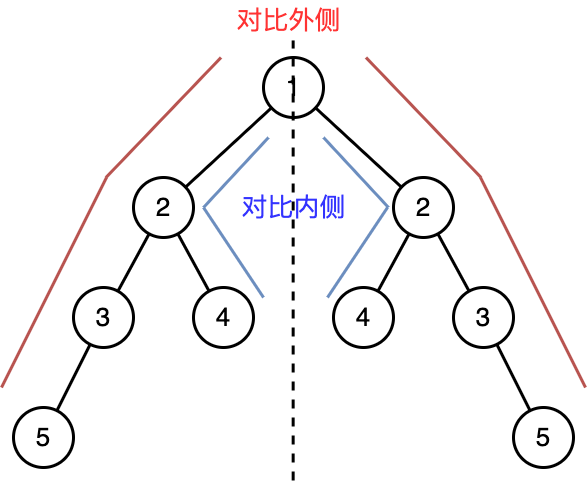

The diagram above was exported from draw.io. Its source (the exported page's mxGraphModel, read from the mxfile embedded in the PNG):
<mxGraphModel dx="1773" dy="828" grid="1" gridSize="10" guides="1" tooltips="1" connect="1" arrows="1" fold="1" page="0" pageScale="1" pageWidth="827" pageHeight="1169" background="#ffffff" math="0" shadow="0">
  <root>
    <mxCell id="0" />
    <mxCell id="1" parent="0" />
    <mxCell id="Lt6uKEL1ASSdPjiYeOsV-14" style="rounded=0;orthogonalLoop=1;jettySize=auto;html=1;endArrow=none;endFill=0;strokeWidth=3;" edge="1" parent="1" source="Lt6uKEL1ASSdPjiYeOsV-1" target="Lt6uKEL1ASSdPjiYeOsV-2">
      <mxGeometry relative="1" as="geometry" />
    </mxCell>
    <mxCell id="Lt6uKEL1ASSdPjiYeOsV-15" style="rounded=0;orthogonalLoop=1;jettySize=auto;html=1;endArrow=none;endFill=0;strokeWidth=3;" edge="1" parent="1" source="Lt6uKEL1ASSdPjiYeOsV-1" target="Lt6uKEL1ASSdPjiYeOsV-10">
      <mxGeometry relative="1" as="geometry" />
    </mxCell>
    <mxCell id="Lt6uKEL1ASSdPjiYeOsV-1" value="&lt;font style=&quot;font-size: 26px;&quot;&gt;1&lt;/font&gt;" style="ellipse;whiteSpace=wrap;html=1;aspect=fixed;strokeWidth=3;" vertex="1" parent="1">
      <mxGeometry x="210" y="420" width="60" height="60" as="geometry" />
    </mxCell>
    <mxCell id="Lt6uKEL1ASSdPjiYeOsV-6" style="rounded=0;orthogonalLoop=1;jettySize=auto;html=1;strokeWidth=3;endArrow=none;endFill=0;" edge="1" parent="1" source="Lt6uKEL1ASSdPjiYeOsV-2" target="Lt6uKEL1ASSdPjiYeOsV-4">
      <mxGeometry relative="1" as="geometry" />
    </mxCell>
    <mxCell id="Lt6uKEL1ASSdPjiYeOsV-7" style="rounded=0;orthogonalLoop=1;jettySize=auto;html=1;strokeWidth=3;endArrow=none;endFill=0;" edge="1" parent="1" source="Lt6uKEL1ASSdPjiYeOsV-2" target="Lt6uKEL1ASSdPjiYeOsV-5">
      <mxGeometry relative="1" as="geometry" />
    </mxCell>
    <mxCell id="Lt6uKEL1ASSdPjiYeOsV-2" value="&lt;font style=&quot;font-size: 26px;&quot;&gt;2&lt;/font&gt;" style="ellipse;whiteSpace=wrap;html=1;aspect=fixed;strokeWidth=3;" vertex="1" parent="1">
      <mxGeometry x="80" y="540" width="60" height="60" as="geometry" />
    </mxCell>
    <mxCell id="Lt6uKEL1ASSdPjiYeOsV-19" style="rounded=0;orthogonalLoop=1;jettySize=auto;html=1;strokeWidth=3;endArrow=none;endFill=0;" edge="1" parent="1" source="Lt6uKEL1ASSdPjiYeOsV-4" target="Lt6uKEL1ASSdPjiYeOsV-17">
      <mxGeometry relative="1" as="geometry" />
    </mxCell>
    <mxCell id="Lt6uKEL1ASSdPjiYeOsV-4" value="&lt;font style=&quot;font-size: 26px;&quot;&gt;3&lt;/font&gt;" style="ellipse;whiteSpace=wrap;html=1;aspect=fixed;strokeWidth=3;" vertex="1" parent="1">
      <mxGeometry x="20" y="650" width="60" height="60" as="geometry" />
    </mxCell>
    <mxCell id="Lt6uKEL1ASSdPjiYeOsV-5" value="&lt;font style=&quot;font-size: 26px;&quot;&gt;4&lt;/font&gt;" style="ellipse;whiteSpace=wrap;html=1;aspect=fixed;strokeWidth=3;" vertex="1" parent="1">
      <mxGeometry x="140" y="650" width="60" height="60" as="geometry" />
    </mxCell>
    <mxCell id="Lt6uKEL1ASSdPjiYeOsV-8" style="rounded=0;orthogonalLoop=1;jettySize=auto;html=1;strokeWidth=3;endArrow=none;endFill=0;" edge="1" parent="1" source="Lt6uKEL1ASSdPjiYeOsV-10" target="Lt6uKEL1ASSdPjiYeOsV-11">
      <mxGeometry relative="1" as="geometry" />
    </mxCell>
    <mxCell id="Lt6uKEL1ASSdPjiYeOsV-9" style="rounded=0;orthogonalLoop=1;jettySize=auto;html=1;strokeWidth=3;endArrow=none;endFill=0;" edge="1" parent="1" source="Lt6uKEL1ASSdPjiYeOsV-10" target="Lt6uKEL1ASSdPjiYeOsV-12">
      <mxGeometry relative="1" as="geometry" />
    </mxCell>
    <mxCell id="Lt6uKEL1ASSdPjiYeOsV-10" value="&lt;font style=&quot;font-size: 26px;&quot;&gt;2&lt;/font&gt;" style="ellipse;whiteSpace=wrap;html=1;aspect=fixed;strokeWidth=3;" vertex="1" parent="1">
      <mxGeometry x="340" y="540" width="60" height="60" as="geometry" />
    </mxCell>
    <mxCell id="Lt6uKEL1ASSdPjiYeOsV-11" value="&lt;font style=&quot;font-size: 26px;&quot;&gt;4&lt;/font&gt;" style="ellipse;whiteSpace=wrap;html=1;aspect=fixed;strokeWidth=3;" vertex="1" parent="1">
      <mxGeometry x="280" y="650" width="60" height="60" as="geometry" />
    </mxCell>
    <mxCell id="Lt6uKEL1ASSdPjiYeOsV-20" value="" style="rounded=0;orthogonalLoop=1;jettySize=auto;html=1;strokeWidth=3;endArrow=none;endFill=0;" edge="1" parent="1" source="Lt6uKEL1ASSdPjiYeOsV-12" target="Lt6uKEL1ASSdPjiYeOsV-18">
      <mxGeometry relative="1" as="geometry" />
    </mxCell>
    <mxCell id="Lt6uKEL1ASSdPjiYeOsV-12" value="&lt;font style=&quot;font-size: 26px;&quot;&gt;3&lt;/font&gt;" style="ellipse;whiteSpace=wrap;html=1;aspect=fixed;strokeWidth=3;" vertex="1" parent="1">
      <mxGeometry x="400" y="650" width="60" height="60" as="geometry" />
    </mxCell>
    <mxCell id="Lt6uKEL1ASSdPjiYeOsV-17" value="&lt;font style=&quot;font-size: 26px;&quot;&gt;5&lt;/font&gt;" style="ellipse;whiteSpace=wrap;html=1;aspect=fixed;strokeWidth=3;" vertex="1" parent="1">
      <mxGeometry x="-40" y="770" width="60" height="60" as="geometry" />
    </mxCell>
    <mxCell id="Lt6uKEL1ASSdPjiYeOsV-18" value="&lt;font style=&quot;font-size: 26px;&quot;&gt;5&lt;/font&gt;" style="ellipse;whiteSpace=wrap;html=1;aspect=fixed;strokeWidth=3;" vertex="1" parent="1">
      <mxGeometry x="460" y="770" width="60" height="60" as="geometry" />
    </mxCell>
    <mxCell id="Lt6uKEL1ASSdPjiYeOsV-26" value="" style="endArrow=none;html=1;rounded=0;fillColor=#f8cecc;strokeColor=#b85450;strokeWidth=3;" edge="1" parent="1">
      <mxGeometry width="50" height="50" relative="1" as="geometry">
        <mxPoint x="52.5" y="540" as="sourcePoint" />
        <mxPoint x="167.5" y="420" as="targetPoint" />
      </mxGeometry>
    </mxCell>
    <mxCell id="Lt6uKEL1ASSdPjiYeOsV-27" value="" style="endArrow=none;html=1;rounded=0;fillColor=#f8cecc;strokeColor=#b85450;strokeWidth=3;" edge="1" parent="1">
      <mxGeometry width="50" height="50" relative="1" as="geometry">
        <mxPoint x="-52" y="750" as="sourcePoint" />
        <mxPoint x="53" y="540" as="targetPoint" />
      </mxGeometry>
    </mxCell>
    <mxCell id="Lt6uKEL1ASSdPjiYeOsV-29" value="" style="endArrow=none;html=1;rounded=0;fillColor=#f8cecc;strokeColor=#b85450;strokeWidth=3;" edge="1" parent="1">
      <mxGeometry width="50" height="50" relative="1" as="geometry">
        <mxPoint x="427.5" y="540" as="sourcePoint" />
        <mxPoint x="312.5" y="420" as="targetPoint" />
      </mxGeometry>
    </mxCell>
    <mxCell id="Lt6uKEL1ASSdPjiYeOsV-30" value="" style="endArrow=none;html=1;rounded=0;fillColor=#f8cecc;strokeColor=#b85450;strokeWidth=3;" edge="1" parent="1">
      <mxGeometry width="50" height="50" relative="1" as="geometry">
        <mxPoint x="532" y="750" as="sourcePoint" />
        <mxPoint x="427" y="540" as="targetPoint" />
      </mxGeometry>
    </mxCell>
    <mxCell id="Lt6uKEL1ASSdPjiYeOsV-31" value="" style="endArrow=none;html=1;rounded=0;fillColor=#dae8fc;strokeColor=#6c8ebf;strokeWidth=3;" edge="1" parent="1">
      <mxGeometry width="50" height="50" relative="1" as="geometry">
        <mxPoint x="150" y="570" as="sourcePoint" />
        <mxPoint x="215" y="500" as="targetPoint" />
      </mxGeometry>
    </mxCell>
    <mxCell id="Lt6uKEL1ASSdPjiYeOsV-32" value="" style="endArrow=none;html=1;rounded=0;fillColor=#dae8fc;strokeColor=#6c8ebf;strokeWidth=3;" edge="1" parent="1">
      <mxGeometry width="50" height="50" relative="1" as="geometry">
        <mxPoint x="210" y="660" as="sourcePoint" />
        <mxPoint x="150" y="570" as="targetPoint" />
      </mxGeometry>
    </mxCell>
    <mxCell id="Lt6uKEL1ASSdPjiYeOsV-33" value="" style="endArrow=none;html=1;rounded=0;fillColor=#dae8fc;strokeColor=#6c8ebf;strokeWidth=3;" edge="1" parent="1">
      <mxGeometry width="50" height="50" relative="1" as="geometry">
        <mxPoint x="335" y="570" as="sourcePoint" />
        <mxPoint x="270" y="500" as="targetPoint" />
      </mxGeometry>
    </mxCell>
    <mxCell id="Lt6uKEL1ASSdPjiYeOsV-34" value="" style="endArrow=none;html=1;rounded=0;fillColor=#dae8fc;strokeColor=#6c8ebf;strokeWidth=3;" edge="1" parent="1">
      <mxGeometry width="50" height="50" relative="1" as="geometry">
        <mxPoint x="274" y="660" as="sourcePoint" />
        <mxPoint x="334" y="570" as="targetPoint" />
      </mxGeometry>
    </mxCell>
    <mxCell id="Lt6uKEL1ASSdPjiYeOsV-35" value="&lt;font color=&quot;#ff3333&quot; style=&quot;font-size: 26px;&quot;&gt;对比外侧&lt;/font&gt;" style="text;html=1;align=center;verticalAlign=middle;resizable=0;points=[];autosize=1;strokeColor=none;fillColor=none;" vertex="1" parent="1">
      <mxGeometry x="170" y="363" width="130" height="40" as="geometry" />
    </mxCell>
    <mxCell id="Lt6uKEL1ASSdPjiYeOsV-36" value="&lt;font color=&quot;#3333ff&quot; style=&quot;font-size: 26px;&quot;&gt;对比内侧&lt;/font&gt;" style="text;html=1;align=center;verticalAlign=middle;resizable=0;points=[];autosize=1;strokeColor=none;fillColor=none;" vertex="1" parent="1">
      <mxGeometry x="175" y="550" width="130" height="40" as="geometry" />
    </mxCell>
    <mxCell id="Lt6uKEL1ASSdPjiYeOsV-37" value="" style="endArrow=none;html=1;rounded=0;strokeWidth=3;dashed=1;" edge="1" parent="1">
      <mxGeometry width="50" height="50" relative="1" as="geometry">
        <mxPoint x="239.66" y="843" as="sourcePoint" />
        <mxPoint x="239.66" y="403" as="targetPoint" />
      </mxGeometry>
    </mxCell>
  </root>
</mxGraphModel>